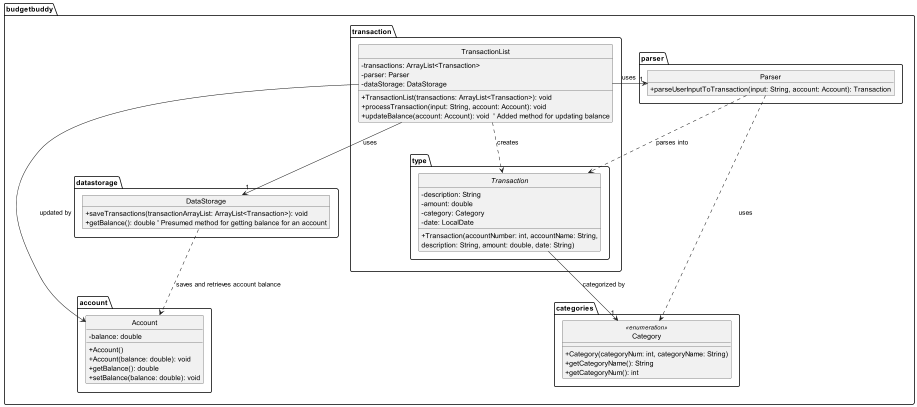

The diagram above was rendered by PlantUML. Its source (embedded in the PNG):
@startuml
skinparam classAttributeIconSize 0
hide abstract circle
hide class circle
hide enum circle

' Define the Account package and Account class
package budgetbuddy.account {
    class Account {
        -balance: double
        +Account()
        +Account(balance: double): void
        +getBalance(): double
        +setBalance(balance: double): void
    }
}

' Existing TransactionList package with new Account association
package budgetbuddy.transaction {
    class TransactionList {
        -transactions: ArrayList<Transaction>
        -parser: Parser
        -dataStorage: DataStorage
        +TransactionList(transactions: ArrayList<Transaction>): void
        +processTransaction(input: String, account: Account): void
        +updateBalance(account: Account): void  ' Added method for updating balance
    }
}

' Existing Parser package
package budgetbuddy.parser {
    object Parser {
        +parseUserInputToTransaction(input: String, account: Account): Transaction
    }
}

' Existing DataStorage package
package budgetbuddy.datastorage {
    object DataStorage {
        +saveTransactions(transactionArrayList: ArrayList<Transaction>): void
        +getBalance(): double ' Presumed method for getting balance for an account
    }
}

' Existing Transaction Type and Category packages and classes
package budgetbuddy.transaction.type {
    abstract class Transaction {
        -description: String
        -amount: double
        -category: Category
        -date: LocalDate
        +Transaction(accountNumber: int, accountName: String,
                     description: String, amount: double, date: String)
    }
}

package budgetbuddy.categories {
    enum Category <<enumeration>> {
        +Category(categoryNum: int, categoryName: String)
        +getCategoryName(): String
        +getCategoryNum(): int
    }
}

' Define relationships
TransactionList -right-> "1" Parser: "uses "
TransactionList -down-> "1" DataStorage: "uses "
TransactionList ..> Transaction: "creates "
Transaction --> "1" Category: "categorized by "
Parser ..> Transaction: "parses into "
Parser ..> Category: "uses "
DataStorage ..> Account: "saves and retrieves account balance "
Account <-- TransactionList: "updated by "

' Additional relationships for Account management might be needed depending on the context
@enduml